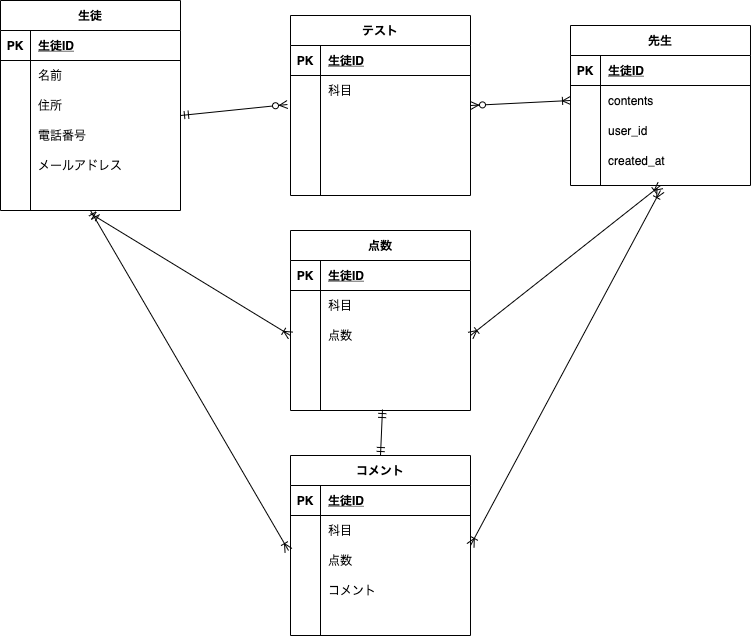

The diagram above was exported from draw.io. Its source (the exported page's mxGraphModel, read from the mxfile embedded in the PNG):
<mxGraphModel dx="1137" dy="627" grid="1" gridSize="10" guides="1" tooltips="1" connect="1" arrows="1" fold="1" page="1" pageScale="1" pageWidth="827" pageHeight="1169" math="0" shadow="0">
  <root>
    <mxCell id="0" />
    <mxCell id="1" parent="0" />
    <mxCell id="26" value="先生" style="shape=table;startSize=30;container=1;collapsible=1;childLayout=tableLayout;fixedRows=1;rowLines=0;fontStyle=1;align=center;resizeLast=1;" parent="1" vertex="1">
      <mxGeometry x="610" y="65" width="180" height="160" as="geometry">
        <mxRectangle x="500" y="130" width="60" height="30" as="alternateBounds" />
      </mxGeometry>
    </mxCell>
    <mxCell id="27" value="" style="shape=partialRectangle;collapsible=0;dropTarget=0;pointerEvents=0;fillColor=none;top=0;left=0;bottom=1;right=0;points=[[0,0.5],[1,0.5]];portConstraint=eastwest;" parent="26" vertex="1">
      <mxGeometry y="30" width="180" height="30" as="geometry" />
    </mxCell>
    <mxCell id="28" value="PK" style="shape=partialRectangle;connectable=0;fillColor=none;top=0;left=0;bottom=0;right=0;fontStyle=1;overflow=hidden;" parent="27" vertex="1">
      <mxGeometry width="30" height="30" as="geometry" />
    </mxCell>
    <mxCell id="29" value="生徒ID" style="shape=partialRectangle;connectable=0;fillColor=none;top=0;left=0;bottom=0;right=0;align=left;spacingLeft=6;fontStyle=5;overflow=hidden;" parent="27" vertex="1">
      <mxGeometry x="30" width="150" height="30" as="geometry" />
    </mxCell>
    <mxCell id="30" value="" style="shape=partialRectangle;collapsible=0;dropTarget=0;pointerEvents=0;fillColor=none;top=0;left=0;bottom=0;right=0;points=[[0,0.5],[1,0.5]];portConstraint=eastwest;" parent="26" vertex="1">
      <mxGeometry y="60" width="180" height="30" as="geometry" />
    </mxCell>
    <mxCell id="31" value="" style="shape=partialRectangle;connectable=0;fillColor=none;top=0;left=0;bottom=0;right=0;editable=1;overflow=hidden;" parent="30" vertex="1">
      <mxGeometry width="30" height="30" as="geometry" />
    </mxCell>
    <mxCell id="32" value="contents" style="shape=partialRectangle;connectable=0;fillColor=none;top=0;left=0;bottom=0;right=0;align=left;spacingLeft=6;overflow=hidden;" parent="30" vertex="1">
      <mxGeometry x="30" width="150" height="30" as="geometry" />
    </mxCell>
    <mxCell id="33" value="" style="shape=partialRectangle;collapsible=0;dropTarget=0;pointerEvents=0;fillColor=none;top=0;left=0;bottom=0;right=0;points=[[0,0.5],[1,0.5]];portConstraint=eastwest;" parent="26" vertex="1">
      <mxGeometry y="90" width="180" height="30" as="geometry" />
    </mxCell>
    <mxCell id="34" value="" style="shape=partialRectangle;connectable=0;fillColor=none;top=0;left=0;bottom=0;right=0;editable=1;overflow=hidden;" parent="33" vertex="1">
      <mxGeometry width="30" height="30" as="geometry" />
    </mxCell>
    <mxCell id="35" value="user_id" style="shape=partialRectangle;connectable=0;fillColor=none;top=0;left=0;bottom=0;right=0;align=left;spacingLeft=6;overflow=hidden;" parent="33" vertex="1">
      <mxGeometry x="30" width="150" height="30" as="geometry" />
    </mxCell>
    <mxCell id="36" value="" style="shape=partialRectangle;collapsible=0;dropTarget=0;pointerEvents=0;fillColor=none;top=0;left=0;bottom=0;right=0;points=[[0,0.5],[1,0.5]];portConstraint=eastwest;" parent="26" vertex="1">
      <mxGeometry y="120" width="180" height="30" as="geometry" />
    </mxCell>
    <mxCell id="37" value="" style="shape=partialRectangle;connectable=0;fillColor=none;top=0;left=0;bottom=0;right=0;editable=1;overflow=hidden;" parent="36" vertex="1">
      <mxGeometry width="30" height="30" as="geometry" />
    </mxCell>
    <mxCell id="38" value="created_at" style="shape=partialRectangle;connectable=0;fillColor=none;top=0;left=0;bottom=0;right=0;align=left;spacingLeft=6;overflow=hidden;" parent="36" vertex="1">
      <mxGeometry x="30" width="150" height="30" as="geometry" />
    </mxCell>
    <mxCell id="40" value="テスト" style="shape=table;startSize=30;container=1;collapsible=1;childLayout=tableLayout;fixedRows=1;rowLines=0;fontStyle=1;align=center;resizeLast=1;" parent="1" vertex="1">
      <mxGeometry x="330" y="55" width="180" height="180" as="geometry" />
    </mxCell>
    <mxCell id="41" value="" style="shape=partialRectangle;collapsible=0;dropTarget=0;pointerEvents=0;fillColor=none;top=0;left=0;bottom=1;right=0;points=[[0,0.5],[1,0.5]];portConstraint=eastwest;" parent="40" vertex="1">
      <mxGeometry y="30" width="180" height="30" as="geometry" />
    </mxCell>
    <mxCell id="42" value="PK" style="shape=partialRectangle;connectable=0;fillColor=none;top=0;left=0;bottom=0;right=0;fontStyle=1;overflow=hidden;" parent="41" vertex="1">
      <mxGeometry width="30" height="30" as="geometry" />
    </mxCell>
    <mxCell id="43" value="生徒ID" style="shape=partialRectangle;connectable=0;fillColor=none;top=0;left=0;bottom=0;right=0;align=left;spacingLeft=6;fontStyle=5;overflow=hidden;" parent="41" vertex="1">
      <mxGeometry x="30" width="150" height="30" as="geometry" />
    </mxCell>
    <mxCell id="44" value="" style="shape=partialRectangle;collapsible=0;dropTarget=0;pointerEvents=0;fillColor=none;top=0;left=0;bottom=0;right=0;points=[[0,0.5],[1,0.5]];portConstraint=eastwest;" parent="40" vertex="1">
      <mxGeometry y="60" width="180" height="30" as="geometry" />
    </mxCell>
    <mxCell id="45" value="" style="shape=partialRectangle;connectable=0;fillColor=none;top=0;left=0;bottom=0;right=0;editable=1;overflow=hidden;" parent="44" vertex="1">
      <mxGeometry width="30" height="30" as="geometry" />
    </mxCell>
    <mxCell id="46" value="科目" style="shape=partialRectangle;connectable=0;fillColor=none;top=0;left=0;bottom=0;right=0;align=left;spacingLeft=6;overflow=hidden;" parent="44" vertex="1">
      <mxGeometry x="30" width="150" height="30" as="geometry" />
    </mxCell>
    <mxCell id="47" value="" style="shape=partialRectangle;collapsible=0;dropTarget=0;pointerEvents=0;fillColor=none;top=0;left=0;bottom=0;right=0;points=[[0,0.5],[1,0.5]];portConstraint=eastwest;" parent="40" vertex="1">
      <mxGeometry y="90" width="180" height="30" as="geometry" />
    </mxCell>
    <mxCell id="48" value="" style="shape=partialRectangle;connectable=0;fillColor=none;top=0;left=0;bottom=0;right=0;editable=1;overflow=hidden;" parent="47" vertex="1">
      <mxGeometry width="30" height="30" as="geometry" />
    </mxCell>
    <mxCell id="49" value="" style="shape=partialRectangle;connectable=0;fillColor=none;top=0;left=0;bottom=0;right=0;align=left;spacingLeft=6;overflow=hidden;" parent="47" vertex="1">
      <mxGeometry x="30" width="150" height="30" as="geometry" />
    </mxCell>
    <mxCell id="50" value="" style="shape=partialRectangle;collapsible=0;dropTarget=0;pointerEvents=0;fillColor=none;top=0;left=0;bottom=0;right=0;points=[[0,0.5],[1,0.5]];portConstraint=eastwest;" parent="40" vertex="1">
      <mxGeometry y="120" width="180" height="30" as="geometry" />
    </mxCell>
    <mxCell id="51" value="" style="shape=partialRectangle;connectable=0;fillColor=none;top=0;left=0;bottom=0;right=0;editable=1;overflow=hidden;" parent="50" vertex="1">
      <mxGeometry width="30" height="30" as="geometry" />
    </mxCell>
    <mxCell id="52" value="" style="shape=partialRectangle;connectable=0;fillColor=none;top=0;left=0;bottom=0;right=0;align=left;spacingLeft=6;overflow=hidden;" parent="50" vertex="1">
      <mxGeometry x="30" width="150" height="30" as="geometry" />
    </mxCell>
    <mxCell id="67" value="" style="shape=partialRectangle;collapsible=0;dropTarget=0;pointerEvents=0;fillColor=none;top=0;left=0;bottom=0;right=0;points=[[0,0.5],[1,0.5]];portConstraint=eastwest;" parent="40" vertex="1">
      <mxGeometry y="150" width="180" height="30" as="geometry" />
    </mxCell>
    <mxCell id="68" value="" style="shape=partialRectangle;connectable=0;fillColor=none;top=0;left=0;bottom=0;right=0;editable=1;overflow=hidden;" parent="67" vertex="1">
      <mxGeometry width="30" height="30" as="geometry" />
    </mxCell>
    <mxCell id="69" value="" style="shape=partialRectangle;connectable=0;fillColor=none;top=0;left=0;bottom=0;right=0;align=left;spacingLeft=6;overflow=hidden;" parent="67" vertex="1">
      <mxGeometry x="30" width="150" height="30" as="geometry" />
    </mxCell>
    <mxCell id="53" value="生徒" style="shape=table;startSize=30;container=1;collapsible=1;childLayout=tableLayout;fixedRows=1;rowLines=0;fontStyle=1;align=center;resizeLast=1;" parent="1" vertex="1">
      <mxGeometry x="40" y="40" width="180" height="210" as="geometry">
        <mxRectangle x="500" y="130" width="60" height="30" as="alternateBounds" />
      </mxGeometry>
    </mxCell>
    <mxCell id="54" value="" style="shape=partialRectangle;collapsible=0;dropTarget=0;pointerEvents=0;fillColor=none;top=0;left=0;bottom=1;right=0;points=[[0,0.5],[1,0.5]];portConstraint=eastwest;" parent="53" vertex="1">
      <mxGeometry y="30" width="180" height="30" as="geometry" />
    </mxCell>
    <mxCell id="55" value="PK" style="shape=partialRectangle;connectable=0;fillColor=none;top=0;left=0;bottom=0;right=0;fontStyle=1;overflow=hidden;" parent="54" vertex="1">
      <mxGeometry width="30" height="30" as="geometry" />
    </mxCell>
    <mxCell id="56" value="生徒ID" style="shape=partialRectangle;connectable=0;fillColor=none;top=0;left=0;bottom=0;right=0;align=left;spacingLeft=6;fontStyle=5;overflow=hidden;" parent="54" vertex="1">
      <mxGeometry x="30" width="150" height="30" as="geometry" />
    </mxCell>
    <mxCell id="57" value="" style="shape=partialRectangle;collapsible=0;dropTarget=0;pointerEvents=0;fillColor=none;top=0;left=0;bottom=0;right=0;points=[[0,0.5],[1,0.5]];portConstraint=eastwest;" parent="53" vertex="1">
      <mxGeometry y="60" width="180" height="30" as="geometry" />
    </mxCell>
    <mxCell id="58" value="" style="shape=partialRectangle;connectable=0;fillColor=none;top=0;left=0;bottom=0;right=0;editable=1;overflow=hidden;" parent="57" vertex="1">
      <mxGeometry width="30" height="30" as="geometry" />
    </mxCell>
    <mxCell id="59" value="名前" style="shape=partialRectangle;connectable=0;fillColor=none;top=0;left=0;bottom=0;right=0;align=left;spacingLeft=6;overflow=hidden;" parent="57" vertex="1">
      <mxGeometry x="30" width="150" height="30" as="geometry" />
    </mxCell>
    <mxCell id="60" value="" style="shape=partialRectangle;collapsible=0;dropTarget=0;pointerEvents=0;fillColor=none;top=0;left=0;bottom=0;right=0;points=[[0,0.5],[1,0.5]];portConstraint=eastwest;" parent="53" vertex="1">
      <mxGeometry y="90" width="180" height="30" as="geometry" />
    </mxCell>
    <mxCell id="61" value="" style="shape=partialRectangle;connectable=0;fillColor=none;top=0;left=0;bottom=0;right=0;editable=1;overflow=hidden;" parent="60" vertex="1">
      <mxGeometry width="30" height="30" as="geometry" />
    </mxCell>
    <mxCell id="62" value="住所" style="shape=partialRectangle;connectable=0;fillColor=none;top=0;left=0;bottom=0;right=0;align=left;spacingLeft=6;overflow=hidden;" parent="60" vertex="1">
      <mxGeometry x="30" width="150" height="30" as="geometry" />
    </mxCell>
    <mxCell id="63" value="" style="shape=partialRectangle;collapsible=0;dropTarget=0;pointerEvents=0;fillColor=none;top=0;left=0;bottom=0;right=0;points=[[0,0.5],[1,0.5]];portConstraint=eastwest;" parent="53" vertex="1">
      <mxGeometry y="120" width="180" height="30" as="geometry" />
    </mxCell>
    <mxCell id="64" value="" style="shape=partialRectangle;connectable=0;fillColor=none;top=0;left=0;bottom=0;right=0;editable=1;overflow=hidden;" parent="63" vertex="1">
      <mxGeometry width="30" height="30" as="geometry" />
    </mxCell>
    <mxCell id="65" value="電話番号" style="shape=partialRectangle;connectable=0;fillColor=none;top=0;left=0;bottom=0;right=0;align=left;spacingLeft=6;overflow=hidden;" parent="63" vertex="1">
      <mxGeometry x="30" width="150" height="30" as="geometry" />
    </mxCell>
    <mxCell id="k7MH4O6uFmlw30ApYrZC-130" value="" style="shape=partialRectangle;collapsible=0;dropTarget=0;pointerEvents=0;fillColor=none;top=0;left=0;bottom=0;right=0;points=[[0,0.5],[1,0.5]];portConstraint=eastwest;" vertex="1" parent="53">
      <mxGeometry y="150" width="180" height="30" as="geometry" />
    </mxCell>
    <mxCell id="k7MH4O6uFmlw30ApYrZC-131" value="" style="shape=partialRectangle;connectable=0;fillColor=none;top=0;left=0;bottom=0;right=0;editable=1;overflow=hidden;" vertex="1" parent="k7MH4O6uFmlw30ApYrZC-130">
      <mxGeometry width="30" height="30" as="geometry" />
    </mxCell>
    <mxCell id="k7MH4O6uFmlw30ApYrZC-132" value="メールアドレス" style="shape=partialRectangle;connectable=0;fillColor=none;top=0;left=0;bottom=0;right=0;align=left;spacingLeft=6;overflow=hidden;" vertex="1" parent="k7MH4O6uFmlw30ApYrZC-130">
      <mxGeometry x="30" width="150" height="30" as="geometry" />
    </mxCell>
    <mxCell id="k7MH4O6uFmlw30ApYrZC-149" value="" style="shape=partialRectangle;collapsible=0;dropTarget=0;pointerEvents=0;fillColor=none;top=0;left=0;bottom=0;right=0;points=[[0,0.5],[1,0.5]];portConstraint=eastwest;" vertex="1" parent="53">
      <mxGeometry y="180" width="180" height="30" as="geometry" />
    </mxCell>
    <mxCell id="k7MH4O6uFmlw30ApYrZC-150" value="" style="shape=partialRectangle;connectable=0;fillColor=none;top=0;left=0;bottom=0;right=0;editable=1;overflow=hidden;" vertex="1" parent="k7MH4O6uFmlw30ApYrZC-149">
      <mxGeometry width="30" height="30" as="geometry" />
    </mxCell>
    <mxCell id="k7MH4O6uFmlw30ApYrZC-151" value="" style="shape=partialRectangle;connectable=0;fillColor=none;top=0;left=0;bottom=0;right=0;align=left;spacingLeft=6;overflow=hidden;" vertex="1" parent="k7MH4O6uFmlw30ApYrZC-149">
      <mxGeometry x="30" width="150" height="30" as="geometry" />
    </mxCell>
    <mxCell id="93" value="点数" style="shape=table;startSize=30;container=1;collapsible=1;childLayout=tableLayout;fixedRows=1;rowLines=0;fontStyle=1;align=center;resizeLast=1;" vertex="1" parent="1">
      <mxGeometry x="330" y="270" width="180" height="180" as="geometry" />
    </mxCell>
    <mxCell id="94" value="" style="shape=partialRectangle;collapsible=0;dropTarget=0;pointerEvents=0;fillColor=none;top=0;left=0;bottom=1;right=0;points=[[0,0.5],[1,0.5]];portConstraint=eastwest;" vertex="1" parent="93">
      <mxGeometry y="30" width="180" height="30" as="geometry" />
    </mxCell>
    <mxCell id="95" value="PK" style="shape=partialRectangle;connectable=0;fillColor=none;top=0;left=0;bottom=0;right=0;fontStyle=1;overflow=hidden;" vertex="1" parent="94">
      <mxGeometry width="30" height="30" as="geometry" />
    </mxCell>
    <mxCell id="96" value="生徒ID" style="shape=partialRectangle;connectable=0;fillColor=none;top=0;left=0;bottom=0;right=0;align=left;spacingLeft=6;fontStyle=5;overflow=hidden;" vertex="1" parent="94">
      <mxGeometry x="30" width="150" height="30" as="geometry" />
    </mxCell>
    <mxCell id="97" value="" style="shape=partialRectangle;collapsible=0;dropTarget=0;pointerEvents=0;fillColor=none;top=0;left=0;bottom=0;right=0;points=[[0,0.5],[1,0.5]];portConstraint=eastwest;" vertex="1" parent="93">
      <mxGeometry y="60" width="180" height="30" as="geometry" />
    </mxCell>
    <mxCell id="98" value="" style="shape=partialRectangle;connectable=0;fillColor=none;top=0;left=0;bottom=0;right=0;editable=1;overflow=hidden;" vertex="1" parent="97">
      <mxGeometry width="30" height="30" as="geometry" />
    </mxCell>
    <mxCell id="99" value="科目" style="shape=partialRectangle;connectable=0;fillColor=none;top=0;left=0;bottom=0;right=0;align=left;spacingLeft=6;overflow=hidden;" vertex="1" parent="97">
      <mxGeometry x="30" width="150" height="30" as="geometry" />
    </mxCell>
    <mxCell id="100" value="" style="shape=partialRectangle;collapsible=0;dropTarget=0;pointerEvents=0;fillColor=none;top=0;left=0;bottom=0;right=0;points=[[0,0.5],[1,0.5]];portConstraint=eastwest;" vertex="1" parent="93">
      <mxGeometry y="90" width="180" height="30" as="geometry" />
    </mxCell>
    <mxCell id="101" value="" style="shape=partialRectangle;connectable=0;fillColor=none;top=0;left=0;bottom=0;right=0;editable=1;overflow=hidden;" vertex="1" parent="100">
      <mxGeometry width="30" height="30" as="geometry" />
    </mxCell>
    <mxCell id="102" value="点数" style="shape=partialRectangle;connectable=0;fillColor=none;top=0;left=0;bottom=0;right=0;align=left;spacingLeft=6;overflow=hidden;" vertex="1" parent="100">
      <mxGeometry x="30" width="150" height="30" as="geometry" />
    </mxCell>
    <mxCell id="103" value="" style="shape=partialRectangle;collapsible=0;dropTarget=0;pointerEvents=0;fillColor=none;top=0;left=0;bottom=0;right=0;points=[[0,0.5],[1,0.5]];portConstraint=eastwest;" vertex="1" parent="93">
      <mxGeometry y="120" width="180" height="30" as="geometry" />
    </mxCell>
    <mxCell id="104" value="" style="shape=partialRectangle;connectable=0;fillColor=none;top=0;left=0;bottom=0;right=0;editable=1;overflow=hidden;" vertex="1" parent="103">
      <mxGeometry width="30" height="30" as="geometry" />
    </mxCell>
    <mxCell id="105" value="" style="shape=partialRectangle;connectable=0;fillColor=none;top=0;left=0;bottom=0;right=0;align=left;spacingLeft=6;overflow=hidden;" vertex="1" parent="103">
      <mxGeometry x="30" width="150" height="30" as="geometry" />
    </mxCell>
    <mxCell id="106" value="" style="shape=partialRectangle;collapsible=0;dropTarget=0;pointerEvents=0;fillColor=none;top=0;left=0;bottom=0;right=0;points=[[0,0.5],[1,0.5]];portConstraint=eastwest;" vertex="1" parent="93">
      <mxGeometry y="150" width="180" height="30" as="geometry" />
    </mxCell>
    <mxCell id="107" value="" style="shape=partialRectangle;connectable=0;fillColor=none;top=0;left=0;bottom=0;right=0;editable=1;overflow=hidden;" vertex="1" parent="106">
      <mxGeometry width="30" height="30" as="geometry" />
    </mxCell>
    <mxCell id="108" value="" style="shape=partialRectangle;connectable=0;fillColor=none;top=0;left=0;bottom=0;right=0;align=left;spacingLeft=6;overflow=hidden;" vertex="1" parent="106">
      <mxGeometry x="30" width="150" height="30" as="geometry" />
    </mxCell>
    <mxCell id="109" value="コメント" style="shape=table;startSize=30;container=1;collapsible=1;childLayout=tableLayout;fixedRows=1;rowLines=0;fontStyle=1;align=center;resizeLast=1;" vertex="1" parent="1">
      <mxGeometry x="330" y="495" width="180" height="180" as="geometry" />
    </mxCell>
    <mxCell id="110" value="" style="shape=partialRectangle;collapsible=0;dropTarget=0;pointerEvents=0;fillColor=none;top=0;left=0;bottom=1;right=0;points=[[0,0.5],[1,0.5]];portConstraint=eastwest;" vertex="1" parent="109">
      <mxGeometry y="30" width="180" height="30" as="geometry" />
    </mxCell>
    <mxCell id="111" value="PK" style="shape=partialRectangle;connectable=0;fillColor=none;top=0;left=0;bottom=0;right=0;fontStyle=1;overflow=hidden;" vertex="1" parent="110">
      <mxGeometry width="30" height="30" as="geometry" />
    </mxCell>
    <mxCell id="112" value="生徒ID" style="shape=partialRectangle;connectable=0;fillColor=none;top=0;left=0;bottom=0;right=0;align=left;spacingLeft=6;fontStyle=5;overflow=hidden;" vertex="1" parent="110">
      <mxGeometry x="30" width="150" height="30" as="geometry" />
    </mxCell>
    <mxCell id="113" value="" style="shape=partialRectangle;collapsible=0;dropTarget=0;pointerEvents=0;fillColor=none;top=0;left=0;bottom=0;right=0;points=[[0,0.5],[1,0.5]];portConstraint=eastwest;" vertex="1" parent="109">
      <mxGeometry y="60" width="180" height="30" as="geometry" />
    </mxCell>
    <mxCell id="114" value="" style="shape=partialRectangle;connectable=0;fillColor=none;top=0;left=0;bottom=0;right=0;editable=1;overflow=hidden;" vertex="1" parent="113">
      <mxGeometry width="30" height="30" as="geometry" />
    </mxCell>
    <mxCell id="115" value="科目" style="shape=partialRectangle;connectable=0;fillColor=none;top=0;left=0;bottom=0;right=0;align=left;spacingLeft=6;overflow=hidden;" vertex="1" parent="113">
      <mxGeometry x="30" width="150" height="30" as="geometry" />
    </mxCell>
    <mxCell id="116" value="" style="shape=partialRectangle;collapsible=0;dropTarget=0;pointerEvents=0;fillColor=none;top=0;left=0;bottom=0;right=0;points=[[0,0.5],[1,0.5]];portConstraint=eastwest;" vertex="1" parent="109">
      <mxGeometry y="90" width="180" height="30" as="geometry" />
    </mxCell>
    <mxCell id="117" value="" style="shape=partialRectangle;connectable=0;fillColor=none;top=0;left=0;bottom=0;right=0;editable=1;overflow=hidden;" vertex="1" parent="116">
      <mxGeometry width="30" height="30" as="geometry" />
    </mxCell>
    <mxCell id="118" value="点数" style="shape=partialRectangle;connectable=0;fillColor=none;top=0;left=0;bottom=0;right=0;align=left;spacingLeft=6;overflow=hidden;" vertex="1" parent="116">
      <mxGeometry x="30" width="150" height="30" as="geometry" />
    </mxCell>
    <mxCell id="119" value="" style="shape=partialRectangle;collapsible=0;dropTarget=0;pointerEvents=0;fillColor=none;top=0;left=0;bottom=0;right=0;points=[[0,0.5],[1,0.5]];portConstraint=eastwest;" vertex="1" parent="109">
      <mxGeometry y="120" width="180" height="30" as="geometry" />
    </mxCell>
    <mxCell id="120" value="" style="shape=partialRectangle;connectable=0;fillColor=none;top=0;left=0;bottom=0;right=0;editable=1;overflow=hidden;" vertex="1" parent="119">
      <mxGeometry width="30" height="30" as="geometry" />
    </mxCell>
    <mxCell id="121" value="コメント" style="shape=partialRectangle;connectable=0;fillColor=none;top=0;left=0;bottom=0;right=0;align=left;spacingLeft=6;overflow=hidden;" vertex="1" parent="119">
      <mxGeometry x="30" width="150" height="30" as="geometry" />
    </mxCell>
    <mxCell id="122" value="" style="shape=partialRectangle;collapsible=0;dropTarget=0;pointerEvents=0;fillColor=none;top=0;left=0;bottom=0;right=0;points=[[0,0.5],[1,0.5]];portConstraint=eastwest;" vertex="1" parent="109">
      <mxGeometry y="150" width="180" height="30" as="geometry" />
    </mxCell>
    <mxCell id="123" value="" style="shape=partialRectangle;connectable=0;fillColor=none;top=0;left=0;bottom=0;right=0;editable=1;overflow=hidden;" vertex="1" parent="122">
      <mxGeometry width="30" height="30" as="geometry" />
    </mxCell>
    <mxCell id="124" value="" style="shape=partialRectangle;connectable=0;fillColor=none;top=0;left=0;bottom=0;right=0;align=left;spacingLeft=6;overflow=hidden;" vertex="1" parent="122">
      <mxGeometry x="30" width="150" height="30" as="geometry" />
    </mxCell>
    <mxCell id="5KTQTe4AG8cdLFu1zEmv-124" value="" style="fontSize=12;html=1;endArrow=ERzeroToMany;startArrow=ERmandOne;entryX=-0.017;entryY=-0.033;entryDx=0;entryDy=0;entryPerimeter=0;" edge="1" parent="1" target="47">
      <mxGeometry width="100" height="100" relative="1" as="geometry">
        <mxPoint x="220" y="155" as="sourcePoint" />
        <mxPoint x="320" y="55" as="targetPoint" />
      </mxGeometry>
    </mxCell>
    <mxCell id="5KTQTe4AG8cdLFu1zEmv-125" value="" style="fontSize=12;html=1;endArrow=ERoneToMany;startArrow=ERzeroToMany;entryX=0;entryY=0.5;entryDx=0;entryDy=0;" edge="1" parent="1" target="30">
      <mxGeometry width="100" height="100" relative="1" as="geometry">
        <mxPoint x="510" y="145" as="sourcePoint" />
        <mxPoint x="610" y="45" as="targetPoint" />
      </mxGeometry>
    </mxCell>
    <mxCell id="UbTIby3At3yeGog2P6Ws-125" value="" style="fontSize=12;html=1;endArrow=ERoneToMany;startArrow=ERoneToMany;entryX=0.5;entryY=1;entryDx=0;entryDy=0;exitX=1;exitY=0.5;exitDx=0;exitDy=0;" edge="1" parent="1" source="100" target="26">
      <mxGeometry width="100" height="100" relative="1" as="geometry">
        <mxPoint x="430" y="450" as="sourcePoint" />
        <mxPoint x="530" y="350" as="targetPoint" />
      </mxGeometry>
    </mxCell>
    <mxCell id="UbTIby3At3yeGog2P6Ws-126" value="" style="fontSize=12;html=1;endArrow=ERoneToMany;startArrow=ERoneToMany;" edge="1" parent="1">
      <mxGeometry width="100" height="100" relative="1" as="geometry">
        <mxPoint x="510" y="585" as="sourcePoint" />
        <mxPoint x="700" y="230" as="targetPoint" />
      </mxGeometry>
    </mxCell>
    <mxCell id="UbTIby3At3yeGog2P6Ws-127" value="" style="fontSize=12;html=1;endArrow=ERoneToMany;startArrow=ERmandOne;entryX=0;entryY=0.5;entryDx=0;entryDy=0;exitX=0.5;exitY=1.1;exitDx=0;exitDy=0;exitPerimeter=0;" edge="1" parent="1" source="k7MH4O6uFmlw30ApYrZC-149" target="100">
      <mxGeometry width="100" height="100" relative="1" as="geometry">
        <mxPoint x="150" y="380" as="sourcePoint" />
        <mxPoint x="250" y="280" as="targetPoint" />
      </mxGeometry>
    </mxCell>
    <mxCell id="UbTIby3At3yeGog2P6Ws-128" value="" style="fontSize=12;html=1;endArrow=ERoneToMany;startArrow=ERmandOne;entryX=-0.011;entryY=0.167;entryDx=0;entryDy=0;entryPerimeter=0;" edge="1" parent="1" target="116">
      <mxGeometry width="100" height="100" relative="1" as="geometry">
        <mxPoint x="130" y="250" as="sourcePoint" />
        <mxPoint x="250" y="300" as="targetPoint" />
      </mxGeometry>
    </mxCell>
    <mxCell id="UbTIby3At3yeGog2P6Ws-129" value="" style="fontSize=12;html=1;endArrow=ERmandOne;startArrow=ERmandOne;exitX=0.511;exitY=0.967;exitDx=0;exitDy=0;exitPerimeter=0;entryX=0.5;entryY=0;entryDx=0;entryDy=0;" edge="1" parent="1" source="106" target="109">
      <mxGeometry width="100" height="100" relative="1" as="geometry">
        <mxPoint x="430" y="410" as="sourcePoint" />
        <mxPoint x="530" y="310" as="targetPoint" />
      </mxGeometry>
    </mxCell>
  </root>
</mxGraphModel>